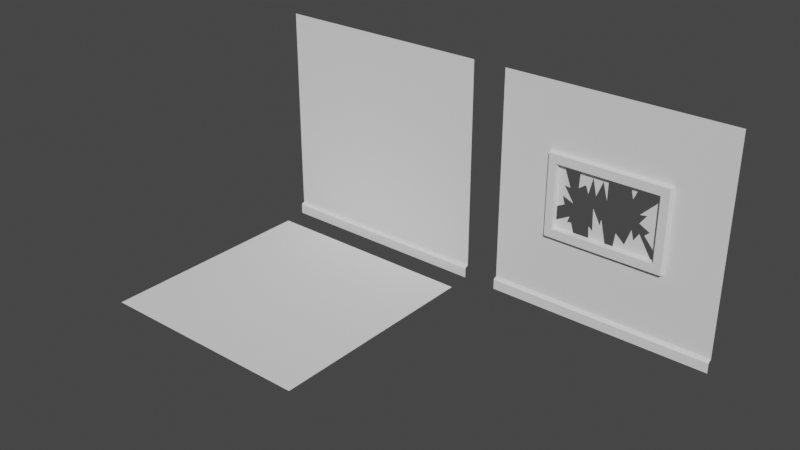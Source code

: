 # Source: sala.blend  (saved by Blender 3.3.6; exported with 4.5.12 LTS)
import bpy
from mathutils import Matrix  # noqa: F401  (used for matrix-valued properties, if any)

bpy.ops.wm.read_factory_settings(use_empty=True)
scene = bpy.context.scene
scene.name = 'Scene'

# ---- collections
col_collection = bpy.data.collections.new('Collection'); scene.collection.children.link(col_collection)

# ---- world
world_world = bpy.data.worlds.new('World'); scene.world = world_world
world_world.use_nodes = True; world_world.node_tree.nodes.clear()
_N = world_world.node_tree.nodes; _L = world_world.node_tree.links
n0 = _N.new('ShaderNodeOutputWorld'); n0.name = 'World Output'; n0.location = (300, 300)
n1 = _N.new('ShaderNodeBackground'); n1.name = 'Background'; n1.location = (10, 300)
n1.inputs[0].default_value = (0.05088, 0.05088, 0.05088, 1.0)
_L.new(n1.outputs[0], n0.inputs[0])
n0.is_active_output = True
world_world.color = (0.05088, 0.05088, 0.05088)
world_world.use_sun_shadow = False
world_world.sun_shadow_jitter_overblur = 0.0

# ---- meshes
me_plane = bpy.data.meshes.new('Plane')
me_plane.from_pydata([(-1.0, -1.0, 0.0), (1.0, -1.0, 0.0), (-1.0, 1.0, 0.0), (1.0, 1.0, 0.0)], [], [(0, 1, 3, 2)])
_uv = me_plane.uv_layers.new(name='UVMap')
_uv.uv.foreach_set('vector', [0.0004401, 0.5004, 0.4996, 0.5004, 0.4996, 0.9996, 0.0004401, 0.9996])
me_plane.update()
me_plane_001 = bpy.data.meshes.new('Plane.001')
me_plane_001.from_pydata([(-1.0, 1.0, 0.0), (1.0, 1.0, 0.0), (-1.0, -0.8956, 0.0), (1.0, -0.8956, 0.0), (-1.0, -1.0, 0.03237), (1.0, -1.0, 0.03237), (-1.0, -0.9112, 0.03237), (-1.0, -0.8956, 0.01671), (1.0, -0.8956, 0.01671), (1.0, -0.9112, 0.03237)], [], [(2, 3, 1, 0), (3, 2, 7, 8), (4, 5, 9, 6), (8, 7, 6, 9)])
_uv = me_plane_001.uv_layers.new(name='UVMap')
_uv.uv.foreach_set('vector', [0.606, 0.6328, 0.9893, 0.6328, 0.9893, 0.9961, 0.606, 0.9961, 1.0, 0.05222, 0.0, 0.05222, 0.0, 0.05222, 1.0, 0.05222, 0.0, 0.0, 1.0, 0.0, 1.0, 0.04439, 0.0, 0.04439, 1.0, 0.05222, 0.0, 0.05222, 0.0, 0.04439, 1.0, 0.04439])
me_plane_001.update()
me_plane_002 = bpy.data.meshes.new('Plane.002')
me_plane_002.from_pydata([(-1.0, 1.0, 0.0), (1.0, 1.0, 0.0), (-1.0, -0.8956, 0.0), (1.0, -0.8956, 0.0), (-1.0, -1.0, 0.03237), (1.0, -1.0, 0.03237), (-1.0, -0.9112, 0.03237), (-1.0, -0.8956, 0.01671), (1.0, -0.8956, 0.01671), (1.0, -0.9112, 0.03237), (0.443, -0.2272, -3.642e-09), (0.443, 0.3316, 3.642e-09), (-0.443, 0.3316, 3.642e-09), (-0.443, -0.2272, -3.642e-09), (0.5371, -0.3213, -4.868e-09), (0.5371, 0.4258, 4.868e-09), (-0.5371, 0.4258, 4.868e-09), (-0.5371, -0.3213, -4.868e-09), (0.526, -0.3126, 0.04322), (0.526, 0.4179, 0.04322), (-0.5237, 0.4179, 0.04322), (-0.5237, -0.3126, 0.04322), (0.4541, -0.2359, 0.04322), (0.4541, 0.3395, 0.04322), (-0.4565, 0.3395, 0.04322), (-0.4565, -0.2359, 0.04322), (0.00676, -0.2272, -3.642e-09), (-0.1392, -0.2272, -3.642e-09), (-0.1453, -0.1261, -2.324e-09), (-0.1093, -0.1561, -2.715e-09), (-0.1173, 0.04019, -1.567e-10), (-0.0493, -0.08575, -1.798e-09), (-0.03731, -0.03168, -1.093e-09), (0.443, -0.1663, -2.848e-09), (0.443, 0.2726, 2.872e-09), (0.2836, 0.1129, 7.904e-10), (0.3452, 0.123, 9.219e-10), (0.2876, 0.041, -1.462e-10), (0.3812, -0.008696, -7.939e-10), (0.3395, -0.04674, -1.29e-09), (0.4074, -0.2272, -3.642e-09), (0.08064, -0.2272, -3.642e-09), (0.09649, -0.1074, -2.08e-09), (0.1763, -0.1792, -3.015e-09), (0.228, -0.03504, -1.137e-09), (0.25, -0.1189, -2.231e-09), (0.2957, -0.04686, -1.291e-09), (-0.00345, 0.3316, 3.642e-09), (-0.2513, 0.3316, 3.642e-09), (-0.2594, 0.1741, 1.589e-09), (-0.1973, 0.2182, 2.163e-09), (-0.1713, 0.1502, 1.277e-09), (-0.1373, 0.2982, 3.206e-09), (-0.1013, 0.1523, 1.304e-09), (-0.0474, 0.2923, 3.128e-09), (-0.005403, 0.1424, 1.176e-09), (-0.4015, 0.3316, 3.642e-09), (-0.443, -0.03868, -1.185e-09), (-0.3355, 0.154, 1.326e-09), (-0.3876, 0.1599, 1.404e-09), (-0.2995, 0.02781, -3.181e-10), (-0.3977, 0.06771, 2.02e-10), (-0.3778, -0.004442, -7.384e-10), (-0.2795, -0.2272, -3.642e-09), (-0.443, -0.1612, -2.781e-09), (-0.3236, -0.09657, -1.939e-09), (-0.3417, -0.1508, -2.646e-09), (-0.3056, -0.1447, -2.566e-09), (0.2595, 0.3316, 3.642e-09), (0.1878, 0.3316, 3.642e-09), (0.2138, 0.2225, 2.22e-09)], [], [(13, 63, 67, 66, 65, 64), (3, 2, 7, 8), (4, 5, 9, 6), (8, 7, 6, 9), (15, 14, 3, 1), (16, 15, 1, 0), (17, 16, 0, 2), (14, 17, 2, 3), (12, 56, 48, 47, 69, 68, 11, 23, 24), (16, 17, 21, 20), (10, 40, 41, 26, 27, 63, 13, 25, 22), (11, 34, 33, 10, 22, 23), (23, 22, 18, 19), (24, 23, 19, 20), (25, 24, 20, 21), (22, 25, 21, 18), (14, 15, 19, 18), (17, 14, 18, 21), (13, 64, 57, 12, 24, 25), (15, 16, 20, 19), (26, 32, 31, 30, 29, 28, 27), (34, 35, 36, 37, 38, 39, 33), (40, 46, 45, 44, 43, 42, 41), (48, 49, 50, 51, 52, 53, 54, 55, 47), (57, 62, 61, 60, 59, 58, 56, 12), (69, 70, 68)])
_uv = me_plane_002.uv_layers.new(name='UVMap')
_uv.uv.foreach_set('vector', [0.1125, 0.3506, 0.1942, 0.3506, 0.1812, 0.4042, 0.1631, 0.4002, 0.1722, 0.4354, 0.1125, 0.3935, 1.0, 0.05222, 0.0, 0.05222, 0.0, 0.05222, 1.0, 0.05222, 0.0, 0.0, 1.0, 0.0, 1.0, 0.04439, 0.0, 0.04439, 1.0, 0.05222, 0.0, 0.05222, 0.0, 0.04439, 1.0, 0.04439, 0.9058, 0.9103, 0.9058, 0.7278, 0.9929, 0.6407, 0.9929, 0.9974, 0.7036, 0.9103, 0.9058, 0.9103, 0.9929, 0.9974, 0.6165, 0.9974, 0.7036, 0.7278, 0.7036, 0.9103, 0.6165, 0.9974, 0.6165, 0.6407, 0.9058, 0.7278, 0.7036, 0.7278, 0.6165, 0.6407, 0.9929, 0.6407, 0.1824, 0.01299, 0.2031, 0.01299, 0.2783, 0.01299, 0.4022, 0.01299, 0.4978, 0.01299, 0.5336, 0.01299, 0.6254, 0.01299, 0.6254, 0.01299, 0.1824, 0.01299, 0.7384, 0.04652, 0.2535, 0.04652, 0.2535, 0.04652, 0.7384, 0.04652, 0.5713, 0.01559, 0.5598, 0.01559, 0.4547, 0.01559, 0.4309, 0.01559, 0.3839, 0.01559, 0.3387, 0.01559, 0.2861, 0.01559, 0.2861, 0.01559, 0.5713, 0.01559, 0.6154, 0.006104, 0.5771, 0.006104, 0.2922, 0.006104, 0.2527, 0.006104, 0.2527, 0.006104, 0.6154, 0.006104, 0.5513, 0.03899, 0.3178, 0.03899, 0.2784, 0.008695, 0.5906, 0.008695, 0.3233, 0.007297, 0.6085, 0.007297, 0.6388, 0.04663, 0.293, 0.04663, 0.3606, 0.00737, 0.5941, 0.00737, 0.6334, 0.03767, 0.3212, 0.03767, 0.5682, 0.04659, 0.283, 0.04659, 0.2527, 0.007261, 0.5985, 0.007261, 0.2784, 0.008695, 0.5906, 0.008695, 0.5906, 0.008695, 0.2784, 0.008695, 0.1927, 0.02941, 0.7298, 0.02941, 0.7298, 0.02941, 0.1927, 0.02941, 0.3049, 0.01058, 0.3325, 0.01058, 0.3837, 0.01058, 0.5384, 0.01058, 0.5384, 0.01058, 0.3049, 0.01058, 0.6388, 0.04663, 0.293, 0.04663, 0.293, 0.04663, 0.6388, 0.04663, 0.1987, 0.2549, 0.1767, 0.3818, 0.1707, 0.3467, 0.1367, 0.4285, 0.1407, 0.3011, 0.1227, 0.3205, 0.1257, 0.2549, 0.2059, 0.4758, 0.1262, 0.3721, 0.157, 0.3787, 0.1282, 0.3255, 0.175, 0.2932, 0.1541, 0.2685, 0.2059, 0.1909, 0.233, 0.3057, 0.1771, 0.4227, 0.1543, 0.376, 0.1433, 0.4304, 0.1175, 0.3369, 0.07754, 0.3835, 0.06962, 0.3057, 0.1048, 0.3989, 0.1008, 0.2966, 0.1318, 0.3253, 0.1448, 0.2811, 0.1618, 0.3772, 0.1798, 0.2825, 0.2068, 0.3733, 0.2278, 0.2761, 0.2287, 0.3989, 0.1281, 0.2171, 0.1607, 0.2393, 0.1507, 0.2862, 0.1999, 0.2603, 0.1558, 0.346, 0.1818, 0.3422, 0.1489, 0.4575, 0.1281, 0.4575, 0.1095, 0.4458, 0.1225, 0.3749, 0.1454, 0.4458])
me_plane_002.update()

# ---- objects
ob_ground = bpy.data.objects.new('Ground', me_plane)
ob_ground_001 = bpy.data.objects.new('Ground.001', me_plane_001)
ob_ground_002 = bpy.data.objects.new('Ground.002', me_plane_002)

# ---- transforms, parenting, visibility, modifiers, constraints
ob_ground.location = (0.0, 0.0, 0.0)
ob_ground_001.location = (0.0, 1.227, 1.011)
ob_ground_001.rotation_euler = (1.571, -0.0, 0.0)
ob_ground_002.location = (2.305, 1.227, 1.011)
ob_ground_002.rotation_euler = (1.571, -0.0, 0.0)

# ---- collection membership
col_collection.objects.link(ob_ground)
col_collection.objects.link(ob_ground_001)
col_collection.objects.link(ob_ground_002)

# ---- scene / render settings (as saved in the file)
scene.frame_start = 1; scene.frame_end = 250; scene.frame_set(1)
scene.render.engine = 'BLENDER_EEVEE_NEXT'
scene.cycles.sampling_pattern = 'TABULATED_SOBOL'
scene.cycles.use_light_tree = False
scene.view_settings.view_transform = 'Filmic'
bpy.context.view_layer.update()

# ---- added for rendering (the .blend has no active camera and no usable light): camera, sun
cam_auto = bpy.data.cameras.new('AutoCamera')
cam_auto.lens = 50.0
cam_auto.sensor_width = 36.0
cam_auto.clip_end = 1000.0
ob_auto_camera = bpy.data.objects.new('AutoCamera', cam_auto)
scene.collection.objects.link(ob_auto_camera)
ob_auto_camera.location = (6.00788, -5.71291, 4.88986)
ob_auto_camera.rotation_euler = (1.09748, -7.21219e-08, 0.694738)
scene.camera = ob_auto_camera
light_auto_sun = bpy.data.lights.new('AutoSun', 'SUN')
light_auto_sun.energy = 3.0
light_auto_sun.angle = 0.0523599
ob_auto_sun = bpy.data.objects.new('AutoSun', light_auto_sun)
scene.collection.objects.link(ob_auto_sun)
ob_auto_sun.rotation_euler = (0.872665, 0.174533, 0.523599)
bpy.context.view_layer.update()
